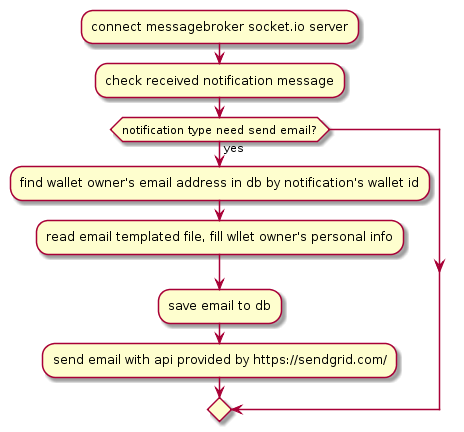

The diagram above was rendered by PlantUML. Its source (embedded in the PNG):
@startuml
:connect messagebroker socket.io server;
:check received notification message;
if (notification type need send email?) then (yes)
:find wallet owner's email address in db by notification's wallet id;
:read email templated file, fill wllet owner's personal info; 
:save email to db;
:send email with api provided by https://sendgrid.com/; 
endif
@enduml